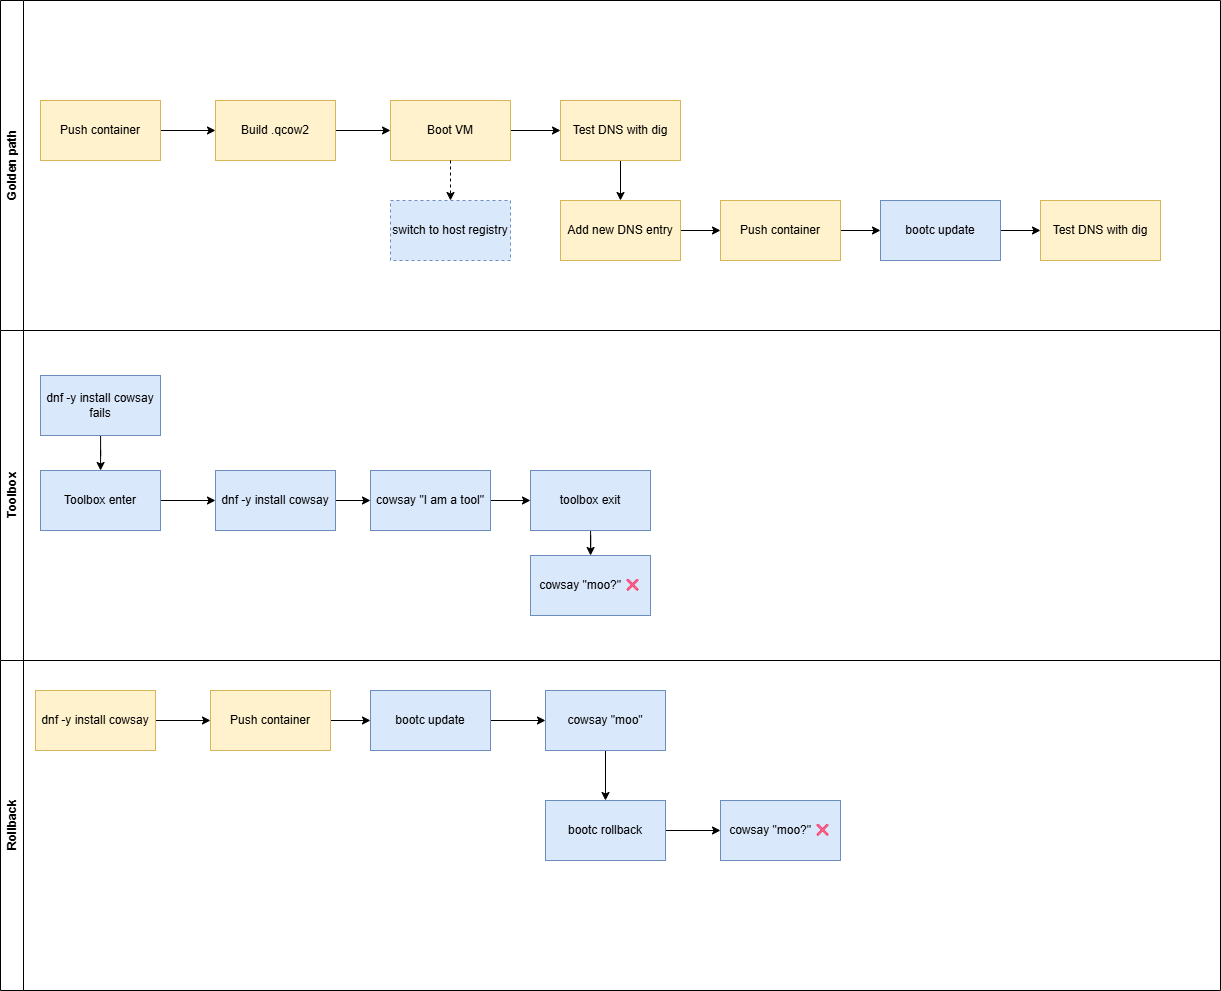

The diagram above was exported from draw.io. Its source (the exported page's mxGraphModel, read from the mxfile embedded in the PNG):
<mxGraphModel dx="445" dy="1298" grid="1" gridSize="10" guides="1" tooltips="1" connect="1" arrows="1" fold="1" page="1" pageScale="1" pageWidth="850" pageHeight="1100" background="#FFFFFF" math="0" shadow="0">
  <root>
    <mxCell id="0" />
    <mxCell id="1" parent="0" />
    <mxCell id="2" value="" style="edgeStyle=orthogonalEdgeStyle;rounded=0;orthogonalLoop=1;jettySize=auto;html=1;" edge="1" parent="1" source="3" target="10">
      <mxGeometry relative="1" as="geometry" />
    </mxCell>
    <mxCell id="3" value="dnf -y install cowsay" style="rounded=0;whiteSpace=wrap;html=1;fillColor=#fff2cc;strokeColor=#d6b656;" vertex="1" parent="1">
      <mxGeometry x="55" y="810" width="120" height="60" as="geometry" />
    </mxCell>
    <mxCell id="4" value="" style="edgeStyle=orthogonalEdgeStyle;rounded=0;orthogonalLoop=1;jettySize=auto;html=1;" edge="1" parent="1" source="12" target="6">
      <mxGeometry relative="1" as="geometry" />
    </mxCell>
    <mxCell id="5" value="" style="edgeStyle=orthogonalEdgeStyle;rounded=0;orthogonalLoop=1;jettySize=auto;html=1;" edge="1" parent="1" source="6" target="8">
      <mxGeometry relative="1" as="geometry" />
    </mxCell>
    <mxCell id="6" value="cowsay &quot;moo&quot;" style="rounded=0;whiteSpace=wrap;html=1;fillColor=#dae8fc;strokeColor=#6c8ebf;" vertex="1" parent="1">
      <mxGeometry x="565" y="810" width="120" height="60" as="geometry" />
    </mxCell>
    <mxCell id="7" value="" style="edgeStyle=orthogonalEdgeStyle;rounded=0;orthogonalLoop=1;jettySize=auto;html=1;" edge="1" parent="1" source="8" target="13">
      <mxGeometry relative="1" as="geometry" />
    </mxCell>
    <mxCell id="8" value="bootc rollback" style="rounded=0;whiteSpace=wrap;html=1;fillColor=#dae8fc;strokeColor=#6c8ebf;" vertex="1" parent="1">
      <mxGeometry x="565" y="920" width="120" height="60" as="geometry" />
    </mxCell>
    <mxCell id="9" style="edgeStyle=orthogonalEdgeStyle;rounded=0;orthogonalLoop=1;jettySize=auto;html=1;entryX=0;entryY=0.5;entryDx=0;entryDy=0;" edge="1" parent="1" source="10" target="12">
      <mxGeometry relative="1" as="geometry" />
    </mxCell>
    <mxCell id="10" value="Push container" style="rounded=0;whiteSpace=wrap;html=1;fillColor=#fff2cc;strokeColor=#d6b656;" vertex="1" parent="1">
      <mxGeometry x="230" y="810" width="120" height="60" as="geometry" />
    </mxCell>
    <mxCell id="11" value="Rollback" style="swimlane;horizontal=0;whiteSpace=wrap;html=1;" vertex="1" parent="1">
      <mxGeometry x="20" y="780" width="1220" height="330" as="geometry" />
    </mxCell>
    <mxCell id="12" value="bootc update" style="rounded=0;whiteSpace=wrap;html=1;fillColor=#dae8fc;strokeColor=#6c8ebf;" vertex="1" parent="11">
      <mxGeometry x="370" y="30" width="120" height="60" as="geometry" />
    </mxCell>
    <mxCell id="13" value="cowsay &quot;moo?&quot; ❌" style="rounded=0;whiteSpace=wrap;html=1;fillColor=#dae8fc;strokeColor=#6c8ebf;" vertex="1" parent="11">
      <mxGeometry x="720" y="140" width="120" height="60" as="geometry" />
    </mxCell>
    <mxCell id="14" value="Golden path" style="swimlane;horizontal=0;whiteSpace=wrap;html=1;" vertex="1" parent="1">
      <mxGeometry x="20" y="120" width="1220" height="330" as="geometry" />
    </mxCell>
    <mxCell id="15" value="" style="edgeStyle=orthogonalEdgeStyle;rounded=0;orthogonalLoop=1;jettySize=auto;html=1;" edge="1" parent="14" source="16" target="29">
      <mxGeometry relative="1" as="geometry" />
    </mxCell>
    <mxCell id="16" value="Build .qcow2" style="rounded=0;whiteSpace=wrap;html=1;fillColor=#fff2cc;strokeColor=#d6b656;" vertex="1" parent="14">
      <mxGeometry x="215" y="100" width="120" height="60" as="geometry" />
    </mxCell>
    <mxCell id="17" value="" style="edgeStyle=orthogonalEdgeStyle;rounded=0;orthogonalLoop=1;jettySize=auto;html=1;" edge="1" parent="14" source="29" target="19">
      <mxGeometry relative="1" as="geometry" />
    </mxCell>
    <mxCell id="18" value="" style="edgeStyle=orthogonalEdgeStyle;rounded=0;orthogonalLoop=1;jettySize=auto;html=1;" edge="1" parent="14" source="19" target="21">
      <mxGeometry relative="1" as="geometry" />
    </mxCell>
    <mxCell id="19" value="Test DNS with dig" style="rounded=0;whiteSpace=wrap;html=1;fillColor=#fff2cc;strokeColor=#d6b656;" vertex="1" parent="14">
      <mxGeometry x="560" y="100" width="120" height="60" as="geometry" />
    </mxCell>
    <mxCell id="20" value="" style="edgeStyle=orthogonalEdgeStyle;rounded=0;orthogonalLoop=1;jettySize=auto;html=1;" edge="1" parent="14" source="21" target="26">
      <mxGeometry relative="1" as="geometry" />
    </mxCell>
    <mxCell id="21" value="Add new DNS entry" style="rounded=0;whiteSpace=wrap;html=1;fillColor=#fff2cc;strokeColor=#d6b656;" vertex="1" parent="14">
      <mxGeometry x="560" y="200" width="120" height="60" as="geometry" />
    </mxCell>
    <mxCell id="22" value="" style="edgeStyle=orthogonalEdgeStyle;rounded=0;orthogonalLoop=1;jettySize=auto;html=1;" edge="1" parent="14" source="23" target="24">
      <mxGeometry relative="1" as="geometry" />
    </mxCell>
    <mxCell id="23" value="bootc update" style="rounded=0;whiteSpace=wrap;html=1;fillColor=#dae8fc;strokeColor=#6c8ebf;" vertex="1" parent="14">
      <mxGeometry x="880" y="200" width="120" height="60" as="geometry" />
    </mxCell>
    <mxCell id="24" value="Test DNS with dig" style="rounded=0;whiteSpace=wrap;html=1;fillColor=#fff2cc;strokeColor=#d6b656;" vertex="1" parent="14">
      <mxGeometry x="1040" y="200" width="120" height="60" as="geometry" />
    </mxCell>
    <mxCell id="25" style="edgeStyle=orthogonalEdgeStyle;rounded=0;orthogonalLoop=1;jettySize=auto;html=1;entryX=0;entryY=0.5;entryDx=0;entryDy=0;" edge="1" parent="14" source="26" target="23">
      <mxGeometry relative="1" as="geometry" />
    </mxCell>
    <mxCell id="26" value="Push container" style="rounded=0;whiteSpace=wrap;html=1;fillColor=#fff2cc;strokeColor=#d6b656;" vertex="1" parent="14">
      <mxGeometry x="720" y="200" width="120" height="60" as="geometry" />
    </mxCell>
    <mxCell id="27" style="edgeStyle=orthogonalEdgeStyle;rounded=0;orthogonalLoop=1;jettySize=auto;html=1;" edge="1" parent="14" source="31" target="16">
      <mxGeometry relative="1" as="geometry" />
    </mxCell>
    <mxCell id="28" value="switch to host registry" style="rounded=0;whiteSpace=wrap;html=1;fillColor=#dae8fc;strokeColor=#6c8ebf;dashed=1;" vertex="1" parent="14">
      <mxGeometry x="390" y="200" width="120" height="60" as="geometry" />
    </mxCell>
    <mxCell id="29" value="Boot VM" style="rounded=0;whiteSpace=wrap;html=1;fillColor=#fff2cc;strokeColor=#d6b656;" vertex="1" parent="14">
      <mxGeometry x="390" y="100" width="120" height="60" as="geometry" />
    </mxCell>
    <mxCell id="30" value="" style="edgeStyle=orthogonalEdgeStyle;rounded=0;orthogonalLoop=1;jettySize=auto;html=1;dashed=1;" edge="1" parent="14" source="29" target="28">
      <mxGeometry relative="1" as="geometry" />
    </mxCell>
    <mxCell id="31" value="Push container" style="rounded=0;whiteSpace=wrap;html=1;fillColor=#fff2cc;strokeColor=#d6b656;" vertex="1" parent="14">
      <mxGeometry x="40" y="100" width="120" height="60" as="geometry" />
    </mxCell>
    <mxCell id="32" value="Toolbox" style="swimlane;horizontal=0;whiteSpace=wrap;html=1;" vertex="1" parent="1">
      <mxGeometry x="20" y="450" width="1220" height="330" as="geometry" />
    </mxCell>
    <mxCell id="33" style="edgeStyle=orthogonalEdgeStyle;rounded=0;orthogonalLoop=1;jettySize=auto;html=1;" edge="1" parent="32" source="42" target="43">
      <mxGeometry relative="1" as="geometry" />
    </mxCell>
    <mxCell id="34" value="" style="edgeStyle=orthogonalEdgeStyle;rounded=0;orthogonalLoop=1;jettySize=auto;html=1;" edge="1" parent="32" source="43" target="39">
      <mxGeometry relative="1" as="geometry" />
    </mxCell>
    <mxCell id="35" value="" style="edgeStyle=orthogonalEdgeStyle;rounded=0;orthogonalLoop=1;jettySize=auto;html=1;" edge="1" parent="32" source="39" target="40">
      <mxGeometry relative="1" as="geometry" />
    </mxCell>
    <mxCell id="36" value="" style="edgeStyle=orthogonalEdgeStyle;rounded=0;orthogonalLoop=1;jettySize=auto;html=1;" edge="1" parent="32" source="40" target="41">
      <mxGeometry relative="1" as="geometry" />
    </mxCell>
    <mxCell id="37" value="" style="edgeStyle=orthogonalEdgeStyle;rounded=0;orthogonalLoop=1;jettySize=auto;html=1;" edge="1" parent="32" source="41" target="38">
      <mxGeometry relative="1" as="geometry" />
    </mxCell>
    <mxCell id="38" value="cowsay &quot;moo?&quot; ❌" style="rounded=0;whiteSpace=wrap;html=1;fillColor=#dae8fc;strokeColor=#6c8ebf;" vertex="1" parent="32">
      <mxGeometry x="530" y="225" width="120" height="60" as="geometry" />
    </mxCell>
    <mxCell id="39" value="dnf -y install cowsay" style="rounded=0;whiteSpace=wrap;html=1;fillColor=#dae8fc;strokeColor=#6c8ebf;" vertex="1" parent="32">
      <mxGeometry x="215" y="140" width="120" height="60" as="geometry" />
    </mxCell>
    <mxCell id="40" value="cowsay &quot;I am a tool&quot;" style="rounded=0;whiteSpace=wrap;html=1;fillColor=#dae8fc;strokeColor=#6c8ebf;" vertex="1" parent="32">
      <mxGeometry x="370" y="140" width="120" height="60" as="geometry" />
    </mxCell>
    <mxCell id="41" value="&lt;div&gt;toolbox exit&lt;/div&gt;" style="rounded=0;whiteSpace=wrap;html=1;fillColor=#dae8fc;strokeColor=#6c8ebf;" vertex="1" parent="32">
      <mxGeometry x="530" y="140" width="120" height="60" as="geometry" />
    </mxCell>
    <mxCell id="42" value="dnf -y install cowsay fails" style="rounded=0;whiteSpace=wrap;html=1;fillColor=#dae8fc;strokeColor=#6c8ebf;" vertex="1" parent="32">
      <mxGeometry x="40" y="45" width="120" height="60" as="geometry" />
    </mxCell>
    <mxCell id="43" value="Toolbox enter" style="rounded=0;whiteSpace=wrap;html=1;fillColor=#dae8fc;strokeColor=#6c8ebf;" vertex="1" parent="32">
      <mxGeometry x="40" y="140" width="120" height="60" as="geometry" />
    </mxCell>
  </root>
</mxGraphModel>